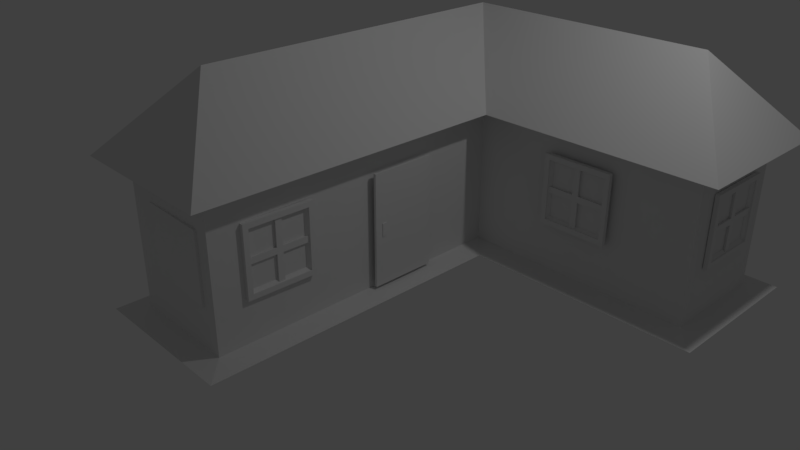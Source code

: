 # Source: house.blend  (saved by Blender 2.78.0; exported with 4.5.12 LTS)
import bpy
from mathutils import Matrix  # noqa: F401  (used for matrix-valued properties, if any)

bpy.ops.wm.read_factory_settings(use_empty=True)
scene = bpy.context.scene
scene.name = 'Scene'

# ---- collections
col_collection_1 = bpy.data.collections.new('Collection 1'); scene.collection.children.link(col_collection_1)

# ---- world
world_world = bpy.data.worlds.new('World'); scene.world = world_world
world_world.color = (0.05088, 0.05088, 0.05088)
world_world.use_sun_shadow = False
world_world.sun_shadow_jitter_overblur = 0.0
world_world.cycles.sampling_method = 'MANUAL'

# ---- cameras
cam_camera = bpy.data.cameras.new('Camera')
cam_camera.clip_end = 100.0
cam_camera.lens = 35.0
cam_camera.sensor_width = 32.0
cam_camera.sensor_height = 18.0
cam_camera.ortho_scale = 7.314
cam_camera.dof.focus_distance = 0.0
cam_camera.dof.aperture_fstop = 128.0

# ---- lights
light_lamp = bpy.data.lights.new('Lamp', 'POINT')
light_lamp.transmission_factor = 0.0
light_lamp.cutoff_distance = 30.0
light_lamp.energy = 100.0
light_lamp.shadow_buffer_clip_start = 1.001
light_lamp.shadow_soft_size = 0.1
light_lamp.shadow_maximum_resolution = 0.006
light_lamp.use_absolute_resolution = True

# ---- meshes
me_plane = bpy.data.meshes.new('Plane')
me_plane.from_pydata([(-1.0, -3.001, 0.0), (1.0, -3.001, 0.0), (-1.0, 3.001, 0.0), (0.7066, -2.707, 0.04988), (-0.7066, -2.707, 0.04988), (1.0, 1.003, 0.0), (3.987, 3.001, 0.0), (3.987, 1.003, 0.0), (-0.7066, 2.707, 0.04988), (0.7066, 1.297, 0.04988), (3.987, 3.001, 0.0), (3.693, 1.297, 0.04988), (0.7066, -2.707, 1.841), (-0.7066, -2.707, 1.841), (-0.7066, 2.707, 1.841), (0.7066, 1.297, 1.841), (3.987, 3.001, 1.891), (3.693, 1.297, 1.841), (1.49e-08, -2.156, 2.91), (1.49e-08, 2.002, 2.91), (3.142, 2.002, 2.91), (-1.0, 3.001, 1.891), (-1.0, -3.001, 1.891), (1.0, 1.003, 1.891), (3.987, 1.003, 1.891), (3.987, 3.001, 1.891), (1.0, -3.001, 1.891), (1.49e-08, -2.156, 2.91), (-1.0, 3.001, 0.0), (-1.0, -3.001, 0.0), (1.0, 1.003, 0.0), (3.987, 1.003, 0.0), (3.693, 2.707, 0.04988), (1.0, -3.001, 0.0), (-1.0, 3.001, 1.891), (-1.0, -3.001, 1.891), (1.0, 1.003, 1.891), (3.987, 1.003, 1.891), (3.693, 2.707, 1.841), (1.0, -3.001, 1.891), (0.7966, 0.2827, 0.08124), (0.7966, -0.5788, 0.08124), (0.7966, 0.2827, 1.521), (0.7966, -0.5788, 1.521), (0.7634, 0.2827, 1.521), (0.7634, -0.5788, 1.521), (0.7634, 0.2827, 0.08124), (0.7634, -0.5788, 0.08124), (0.7883, -0.425, 0.8839), (0.7883, -0.4827, 0.8839), (0.7883, -0.425, 0.7186), (0.7883, -0.4827, 0.7186), (0.8051, -0.4827, 0.8839), (0.8051, -0.4827, 0.7186), (0.8051, -0.425, 0.7186), (0.8051, -0.425, 0.8839), (2.653, 1.198, 1.575), (1.763, 1.198, 1.575), (2.653, 1.198, 0.685), (1.763, 1.198, 0.685), (2.587, 1.198, 1.509), (1.83, 1.198, 1.509), (2.587, 1.198, 0.7516), (1.83, 1.198, 0.7516), (2.587, 1.251, 1.509), (1.83, 1.251, 1.509), (2.587, 1.251, 0.7516), (1.83, 1.251, 0.7516), (2.653, 1.251, 1.575), (1.763, 1.251, 1.575), (2.653, 1.251, 0.685), (1.763, 1.251, 0.685), (2.168, 1.22, 1.17), (1.787, 1.22, 1.09), (1.787, 1.22, 1.17), (2.248, 1.22, 0.7091), (2.168, 1.22, 0.7091), (2.629, 1.22, 1.17), (2.629, 1.22, 1.09), (2.168, 1.22, 1.551), (2.248, 1.22, 1.551), (2.554, 1.25, 1.476), (2.587, 1.217, 1.509), (1.862, 1.25, 1.476), (1.83, 1.217, 1.509), (2.554, 1.25, 0.7844), (2.587, 1.217, 0.7516), (1.862, 1.25, 0.7844), (1.83, 1.217, 0.7516), (2.175, 1.25, 1.476), (2.208, 1.217, 1.509), (2.241, 1.25, 1.476), (2.554, 1.25, 1.163), (2.587, 1.217, 1.13), (2.554, 1.25, 1.097), (2.241, 1.25, 0.7844), (2.208, 1.217, 0.7516), (2.175, 1.25, 0.7844), (1.862, 1.25, 1.097), (1.83, 1.217, 1.13), (1.862, 1.25, 1.163), (2.241, 1.25, 1.163), (2.241, 1.25, 1.097), (2.175, 1.25, 1.097), (2.175, 1.25, 1.163), (2.248, 1.22, 1.17), (2.248, 1.22, 1.09), (2.168, 1.22, 1.09), (0.773, -1.431, 1.479), (0.7574, -2.321, 1.479), (0.773, -1.431, 0.589), (0.7574, -2.321, 0.589), (0.7718, -1.498, 1.413), (0.7586, -2.254, 1.413), (0.7718, -1.498, 0.6556), (0.7586, -2.254, 0.6556), (0.7192, -1.497, 1.413), (0.706, -2.254, 1.413), (0.7192, -1.497, 0.6556), (0.706, -2.254, 0.6556), (0.7203, -1.43, 1.479), (0.7048, -2.32, 1.479), (0.7203, -1.43, 0.589), (0.7048, -2.32, 0.589), (0.7424, -1.916, 1.074), (0.7358, -2.297, 0.9941), (0.7358, -2.297, 1.074), (0.7438, -1.836, 0.6131), (0.7424, -1.916, 0.6131), (0.7505, -1.455, 1.074), (0.7505, -1.455, 0.9941), (0.7424, -1.916, 1.455), (0.7438, -1.836, 1.455), (0.7193, -1.53, 1.38), (0.7527, -1.497, 1.413), (0.7073, -2.221, 1.38), (0.7395, -2.254, 1.413), (0.7193, -1.53, 0.6884), (0.7527, -1.497, 0.6556), (0.7073, -2.221, 0.6884), (0.7395, -2.254, 0.6556), (0.7127, -1.908, 1.38), (0.7461, -1.876, 1.413), (0.7139, -1.842, 1.38), (0.7193, -1.53, 1.067), (0.7527, -1.497, 1.034), (0.7193, -1.53, 1.001), (0.7139, -1.842, 0.6884), (0.7461, -1.876, 0.6556), (0.7127, -1.908, 0.6884), (0.7073, -2.221, 1.001), (0.7395, -2.254, 1.034), (0.7073, -2.221, 1.067), (0.7139, -1.842, 1.067), (0.7139, -1.842, 1.001), (0.7127, -1.908, 1.001), (0.7127, -1.908, 1.067), (0.7438, -1.836, 1.074), (0.7438, -1.836, 0.9941), (0.7424, -1.916, 0.9941), (-0.3616, -2.666, 1.479), (0.5284, -2.682, 1.479), (-0.3616, -2.666, 0.589), (0.5284, -2.682, 0.589), (-0.295, -2.668, 1.413), (0.4618, -2.681, 1.413), (-0.295, -2.668, 0.6556), (0.4618, -2.681, 0.6556), (-0.2959, -2.72, 1.413), (0.4609, -2.733, 1.413), (-0.2959, -2.72, 0.6556), (0.4609, -2.733, 0.6556), (-0.3625, -2.719, 1.479), (0.5275, -2.735, 1.479), (-0.3625, -2.719, 0.589), (0.5275, -2.735, 0.589), (0.123, -2.697, 1.074), (0.504, -2.704, 0.9941), (0.504, -2.704, 1.074), (0.04311, -2.695, 0.6131), (0.123, -2.697, 0.6131), (-0.3379, -2.689, 1.074), (-0.3379, -2.689, 0.9941), (0.123, -2.697, 1.455), (0.04311, -2.695, 1.455), (-0.2631, -2.72, 1.38), (-0.2953, -2.687, 1.413), (0.4282, -2.732, 1.38), (0.4615, -2.7, 1.413), (-0.2631, -2.72, 0.6884), (-0.2953, -2.687, 0.6556), (0.4282, -2.732, 0.6884), (0.4615, -2.7, 0.6556), (0.1153, -2.727, 1.38), (0.08308, -2.693, 1.413), (0.04973, -2.725, 1.38), (-0.2631, -2.72, 1.067), (-0.2953, -2.687, 1.034), (-0.2631, -2.72, 1.001), (0.04973, -2.725, 0.6884), (0.08308, -2.693, 0.6556), (0.1153, -2.727, 0.6884), (0.4282, -2.732, 1.001), (0.4615, -2.7, 1.034), (0.4282, -2.732, 1.067), (0.04973, -2.725, 1.067), (0.04973, -2.725, 1.001), (0.1153, -2.727, 1.001), (0.1153, -2.727, 1.067), (0.04311, -2.695, 1.074), (0.04311, -2.695, 0.9941), (0.123, -2.697, 0.9941), (-0.7501, 1.412, 1.575), (-0.7501, 2.302, 1.575), (-0.7501, 1.412, 0.685), (-0.7501, 2.302, 0.685), (-0.7501, 1.478, 1.509), (-0.7501, 2.235, 1.509), (-0.7501, 1.478, 0.7516), (-0.7501, 2.235, 0.7516), (-0.6975, 1.478, 1.509), (-0.6975, 2.235, 1.509), (-0.6975, 1.478, 0.7516), (-0.6975, 2.235, 0.7516), (-0.6975, 1.412, 1.575), (-0.6975, 2.302, 1.575), (-0.6975, 1.412, 0.685), (-0.6975, 2.302, 0.685), (-0.7281, 1.897, 1.17), (-0.7281, 2.278, 1.09), (-0.7281, 2.278, 1.17), (-0.7281, 1.817, 0.7091), (-0.7281, 1.897, 0.7091), (-0.7281, 1.436, 1.17), (-0.7281, 1.436, 1.09), (-0.7281, 1.897, 1.551), (-0.7281, 1.817, 1.551), (-0.6982, 1.511, 1.476), (-0.731, 1.478, 1.509), (-0.6982, 2.202, 1.476), (-0.731, 2.235, 1.509), (-0.6982, 1.511, 0.7844), (-0.731, 1.478, 0.7516), (-0.6982, 2.202, 0.7844), (-0.731, 2.235, 0.7516), (-0.6982, 1.889, 1.476), (-0.731, 1.857, 1.509), (-0.6982, 1.824, 1.476), (-0.6982, 1.511, 1.163), (-0.731, 1.478, 1.13), (-0.6982, 1.511, 1.097), (-0.6982, 1.824, 0.7844), (-0.731, 1.857, 0.7516), (-0.6982, 1.889, 0.7844), (-0.6982, 2.202, 1.097), (-0.731, 2.235, 1.13), (-0.6982, 2.202, 1.163), (-0.6982, 1.824, 1.163), (-0.6982, 1.824, 1.097), (-0.6982, 1.889, 1.097), (-0.6982, 1.889, 1.163), (-0.7281, 1.817, 1.17), (-0.7281, 1.817, 1.09), (-0.7281, 1.897, 1.09), (-0.7281, 0.1116, 1.09), (-0.7281, 0.03177, 1.09), (-0.7281, 0.03177, 1.17), (-0.6982, 0.1045, 1.163), (-0.6982, 0.1045, 1.097), (-0.6982, 0.03891, 1.097), (-0.6982, 0.03891, 1.163), (-0.6982, 0.4174, 1.163), (-0.731, 0.4502, 1.13), (-0.6982, 0.4174, 1.097), (-0.6982, 0.1045, 0.7844), (-0.731, 0.0717, 0.7516), (-0.6982, 0.03891, 0.7844), (-0.6982, -0.274, 1.097), (-0.731, -0.3068, 1.13), (-0.6982, -0.274, 1.163), (-0.6982, 0.03891, 1.476), (-0.731, 0.0717, 1.509), (-0.6982, 0.1045, 1.476), (-0.731, 0.4502, 0.7516), (-0.6982, 0.4174, 0.7844), (-0.731, -0.3068, 0.7516), (-0.6982, -0.274, 0.7844), (-0.731, 0.4502, 1.509), (-0.6982, 0.4174, 1.476), (-0.731, -0.3068, 1.509), (-0.6982, -0.274, 1.476), (-0.7281, 0.03177, 1.551), (-0.7281, 0.1116, 1.551), (-0.7281, -0.3493, 1.09), (-0.7281, -0.3493, 1.17), (-0.7281, 0.1116, 0.7091), (-0.7281, 0.03177, 0.7091), (-0.7281, 0.4927, 1.17), (-0.7281, 0.4927, 1.09), (-0.7281, 0.1116, 1.17), (-0.6975, 0.5167, 0.685), (-0.6975, -0.3733, 0.685), (-0.6975, 0.5167, 1.575), (-0.6975, -0.3733, 1.575), (-0.6975, 0.4502, 0.7516), (-0.6975, -0.3068, 0.7516), (-0.6975, 0.4502, 1.509), (-0.6975, -0.3068, 1.509), (-0.7501, 0.4502, 0.7516), (-0.7501, -0.3068, 0.7516), (-0.7501, 0.4502, 1.509), (-0.7501, -0.3068, 1.509), (-0.7501, 0.5167, 0.685), (-0.7501, -0.3733, 0.685), (-0.7501, 0.5167, 1.575), (-0.7501, -0.3733, 1.575), (2.812, 2.728, 1.09), (2.732, 2.728, 1.09), (2.732, 2.728, 1.17), (2.805, 2.698, 1.163), (2.805, 2.698, 1.097), (2.74, 2.698, 1.097), (2.74, 2.698, 1.163), (3.118, 2.698, 1.163), (3.151, 2.73, 1.13), (3.118, 2.698, 1.097), (2.805, 2.698, 0.7844), (2.772, 2.73, 0.7516), (2.74, 2.698, 0.7844), (2.427, 2.698, 1.097), (2.394, 2.73, 1.13), (2.427, 2.698, 1.163), (2.74, 2.698, 1.476), (2.772, 2.73, 1.509), (2.805, 2.698, 1.476), (3.151, 2.73, 0.7516), (3.118, 2.698, 0.7844), (2.394, 2.73, 0.7516), (2.427, 2.698, 0.7844), (3.151, 2.73, 1.509), (3.118, 2.698, 1.476), (2.394, 2.73, 1.509), (2.427, 2.698, 1.476), (2.732, 2.728, 1.551), (2.812, 2.728, 1.551), (2.351, 2.728, 1.09), (2.351, 2.728, 1.17), (2.812, 2.728, 0.7091), (2.732, 2.728, 0.7091), (3.193, 2.728, 1.17), (3.193, 2.728, 1.09), (2.812, 2.728, 1.17), (3.217, 2.697, 0.685), (2.327, 2.697, 0.685), (3.217, 2.697, 1.575), (2.327, 2.697, 1.575), (3.151, 2.697, 0.7516), (2.394, 2.697, 0.7516), (3.151, 2.697, 1.509), (2.394, 2.697, 1.509), (3.151, 2.75, 0.7516), (2.394, 2.75, 0.7516), (3.151, 2.75, 1.509), (2.394, 2.75, 1.509), (3.217, 2.75, 0.685), (2.327, 2.75, 0.685), (3.217, 2.75, 1.575), (2.327, 2.75, 1.575), (3.754, 2.456, 1.575), (3.754, 1.566, 1.575), (3.754, 2.456, 0.685), (3.754, 1.566, 0.685), (3.754, 2.39, 1.509), (3.754, 1.633, 1.509), (3.754, 2.39, 0.7516), (3.754, 1.633, 0.7516), (3.701, 2.39, 1.509), (3.701, 1.633, 1.509), (3.701, 2.39, 0.7516), (3.701, 1.633, 0.7516), (3.701, 2.456, 1.575), (3.701, 1.566, 1.575), (3.701, 2.456, 0.685), (3.701, 1.566, 0.685), (3.732, 1.971, 1.17), (3.732, 1.59, 1.09), (3.732, 1.59, 1.17), (3.732, 2.051, 0.7091), (3.732, 1.971, 0.7091), (3.732, 2.432, 1.17), (3.732, 2.432, 1.09), (3.732, 1.971, 1.551), (3.732, 2.051, 1.551), (3.702, 2.357, 1.476), (3.735, 2.39, 1.509), (3.702, 1.666, 1.476), (3.735, 1.633, 1.509), (3.702, 2.357, 0.7844), (3.735, 2.39, 0.7516), (3.702, 1.666, 0.7844), (3.735, 1.633, 0.7516), (3.702, 1.978, 1.476), (3.735, 2.011, 1.509), (3.702, 2.044, 1.476), (3.702, 2.357, 1.163), (3.735, 2.39, 1.13), (3.702, 2.357, 1.097), (3.702, 2.044, 0.7844), (3.735, 2.011, 0.7516), (3.702, 1.978, 0.7844), (3.702, 1.666, 1.097), (3.735, 1.633, 1.13), (3.702, 1.666, 1.163), (3.702, 2.044, 1.163), (3.702, 2.044, 1.097), (3.702, 1.978, 1.097), (3.702, 1.978, 1.163), (3.732, 2.051, 1.17), (3.732, 2.051, 1.09), (3.732, 1.971, 1.09), (0.5391, 2.728, 1.09), (0.4593, 2.728, 1.09), (0.4593, 2.728, 1.17), (0.532, 2.698, 1.163), (0.532, 2.698, 1.097), (0.4664, 2.698, 1.097), (0.4664, 2.698, 1.163), (0.8449, 2.698, 1.163), (0.8777, 2.73, 1.13), (0.8449, 2.698, 1.097), (0.532, 2.698, 0.7844), (0.4992, 2.73, 0.7516), (0.4664, 2.698, 0.7844), (0.1535, 2.698, 1.097), (0.1207, 2.73, 1.13), (0.1535, 2.698, 1.163), (0.4664, 2.698, 1.476), (0.4992, 2.73, 1.509), (0.532, 2.698, 1.476), (0.8777, 2.73, 0.7516), (0.8449, 2.698, 0.7844), (0.1207, 2.73, 0.7516), (0.1535, 2.698, 0.7844), (0.8777, 2.73, 1.509), (0.8449, 2.698, 1.476), (0.1207, 2.73, 1.509), (0.1535, 2.698, 1.476), (0.4593, 2.728, 1.551), (0.5391, 2.728, 1.551), (0.07818, 2.728, 1.09), (0.07818, 2.728, 1.17), (0.5391, 2.728, 0.7091), (0.4593, 2.728, 0.7091), (0.9202, 2.728, 1.17), (0.9202, 2.728, 1.09), (0.5391, 2.728, 1.17), (0.9442, 2.697, 0.685), (0.05415, 2.697, 0.685), (0.9442, 2.697, 1.575), (0.05415, 2.697, 1.575), (0.8777, 2.697, 0.7516), (0.1207, 2.697, 0.7516), (0.8777, 2.697, 1.509), (0.1207, 2.697, 1.509), (0.8777, 2.75, 0.7516), (0.1207, 2.75, 0.7516), (0.8777, 2.75, 1.509), (0.1207, 2.75, 1.509), (0.9442, 2.75, 0.685), (0.05415, 2.75, 0.685), (0.9442, 2.75, 1.575), (0.05415, 2.75, 1.575), (-0.7281, -1.789, 1.09), (-0.7281, -1.869, 1.09), (-0.7281, -1.869, 1.17), (-0.6982, -1.796, 1.163), (-0.6982, -1.796, 1.097), (-0.6982, -1.862, 1.097), (-0.6982, -1.862, 1.163), (-0.6982, -1.483, 1.163), (-0.731, -1.45, 1.13), (-0.6982, -1.483, 1.097), (-0.6982, -1.796, 0.7844), (-0.731, -1.829, 0.7516), (-0.6982, -1.862, 0.7844), (-0.6982, -2.175, 1.097), (-0.731, -2.207, 1.13), (-0.6982, -2.175, 1.163), (-0.6982, -1.862, 1.476), (-0.731, -1.829, 1.509), (-0.6982, -1.796, 1.476), (-0.731, -1.45, 0.7516), (-0.6982, -1.483, 0.7844), (-0.731, -2.207, 0.7516), (-0.6982, -2.175, 0.7844), (-0.731, -1.45, 1.509), (-0.6982, -1.483, 1.476), (-0.731, -2.207, 1.509), (-0.6982, -2.175, 1.476), (-0.7281, -1.869, 1.551), (-0.7281, -1.789, 1.551), (-0.7281, -2.25, 1.09), (-0.7281, -2.25, 1.17), (-0.7281, -1.789, 0.7091), (-0.7281, -1.869, 0.7091), (-0.7281, -1.408, 1.17), (-0.7281, -1.408, 1.09), (-0.7281, -1.789, 1.17), (-0.6975, -1.384, 0.685), (-0.6975, -2.274, 0.685), (-0.6975, -1.384, 1.575), (-0.6975, -2.274, 1.575), (-0.6975, -1.45, 0.7516), (-0.6975, -2.207, 0.7516), (-0.6975, -1.45, 1.509), (-0.6975, -2.207, 1.509), (-0.7501, -1.45, 0.7516), (-0.7501, -2.207, 0.7516), (-0.7501, -1.45, 1.509), (-0.7501, -2.207, 1.509), (-0.7501, -1.384, 0.685), (-0.7501, -2.274, 0.685), (-0.7501, -1.384, 1.575), (-0.7501, -2.274, 1.575)], [], [(32, 8, 14, 38), (0, 2, 5, 1), (2, 6, 7, 5), (11, 32, 38, 17), (7, 6, 10, 31), (1, 5, 30, 33), (6, 2, 28, 10), (0, 1, 33, 29), (2, 0, 29, 28), (5, 7, 31, 30), (39, 36, 23, 26), (16, 34, 21, 25), (8, 4, 13, 14), (4, 3, 12, 13), (9, 11, 17, 15), (3, 9, 15, 12), (36, 37, 24, 23), (35, 39, 26, 22), (37, 16, 25, 24), (34, 35, 22, 21), (18, 19, 21, 22), (20, 19, 23, 24), (20, 24, 25), (19, 18, 26, 23), (18, 22, 26), (19, 20, 25, 21), (18, 19, 27), (4, 8, 28, 29), (11, 9, 30, 31), (32, 11, 31, 10), (9, 3, 33, 30), (3, 4, 29, 33), (8, 32, 10, 28), (14, 13, 35, 34), (15, 17, 37, 36), (17, 38, 16, 37), (12, 15, 36, 39), (13, 12, 39, 35), (38, 14, 34, 16), (41, 40, 42, 43), (47, 45, 44, 46), (44, 45, 43, 42), (45, 47, 41, 43), (47, 46, 40, 41), (46, 44, 42, 40), (49, 51, 50, 48), (52, 55, 54, 53), (50, 51, 53, 54), (48, 50, 54, 55), (49, 48, 55, 52), (51, 49, 52, 53), (61, 60, 82, 90, 84), (61, 57, 56, 60), (60, 56, 58, 62), (62, 58, 59, 63), (63, 59, 57, 61), (67, 66, 64, 65), (65, 64, 68, 69), (64, 66, 70, 68), (66, 67, 71, 70), (67, 65, 69, 71), (59, 58, 70, 71), (56, 57, 69, 68), (57, 59, 71, 69), (58, 56, 68, 70), (60, 62, 86, 93, 82), (106, 75, 76, 107), (74, 72, 107, 73), (105, 77, 78, 106), (62, 63, 88, 96, 86), (80, 105, 72, 79), (63, 61, 84, 99, 88), (89, 90, 91), (92, 93, 94), (95, 96, 97), (98, 99, 100), (102, 95, 75, 106), (89, 83, 84, 90), (92, 81, 82, 93), (95, 85, 86, 96), (98, 87, 88, 99), (81, 91, 90, 82), (85, 94, 93, 86), (87, 97, 96, 88), (83, 100, 99, 84), (98, 100, 74, 73), (104, 89, 79, 72), (101, 92, 77, 105), (103, 98, 73, 107), (105, 106, 107, 72), (95, 97, 76, 75), (92, 94, 78, 77), (94, 102, 106, 78), (89, 91, 80, 79), (97, 103, 107, 76), (100, 104, 72, 74), (91, 101, 105, 80), (113, 112, 134, 142, 136), (113, 109, 108, 112), (112, 108, 110, 114), (114, 110, 111, 115), (115, 111, 109, 113), (119, 118, 116, 117), (117, 116, 120, 121), (116, 118, 122, 120), (118, 119, 123, 122), (119, 117, 121, 123), (111, 110, 122, 123), (108, 109, 121, 120), (109, 111, 123, 121), (110, 108, 120, 122), (112, 114, 138, 145, 134), (158, 127, 128, 159), (126, 124, 159, 125), (157, 129, 130, 158), (114, 115, 140, 148, 138), (132, 157, 124, 131), (115, 113, 136, 151, 140), (141, 142, 143), (144, 145, 146), (147, 148, 149), (150, 151, 152), (154, 147, 127, 158), (141, 135, 136, 142), (144, 133, 134, 145), (147, 137, 138, 148), (150, 139, 140, 151), (133, 143, 142, 134), (137, 146, 145, 138), (139, 149, 148, 140), (135, 152, 151, 136), (150, 152, 126, 125), (156, 141, 131, 124), (153, 144, 129, 157), (155, 150, 125, 159), (157, 158, 159, 124), (147, 149, 128, 127), (144, 146, 130, 129), (146, 154, 158, 130), (141, 143, 132, 131), (149, 155, 159, 128), (152, 156, 124, 126), (143, 153, 157, 132), (165, 164, 186, 194, 188), (165, 161, 160, 164), (164, 160, 162, 166), (166, 162, 163, 167), (167, 163, 161, 165), (171, 170, 168, 169), (169, 168, 172, 173), (168, 170, 174, 172), (170, 171, 175, 174), (171, 169, 173, 175), (163, 162, 174, 175), (160, 161, 173, 172), (161, 163, 175, 173), (162, 160, 172, 174), (164, 166, 190, 197, 186), (210, 179, 180, 211), (178, 176, 211, 177), (209, 181, 182, 210), (166, 167, 192, 200, 190), (184, 209, 176, 183), (167, 165, 188, 203, 192), (193, 194, 195), (196, 197, 198), (199, 200, 201), (202, 203, 204), (206, 199, 179, 210), (193, 187, 188, 194), (196, 185, 186, 197), (199, 189, 190, 200), (202, 191, 192, 203), (185, 195, 194, 186), (189, 198, 197, 190), (191, 201, 200, 192), (187, 204, 203, 188), (202, 204, 178, 177), (208, 193, 183, 176), (205, 196, 181, 209), (207, 202, 177, 211), (209, 210, 211, 176), (199, 201, 180, 179), (196, 198, 182, 181), (198, 206, 210, 182), (193, 195, 184, 183), (201, 207, 211, 180), (204, 208, 176, 178), (195, 205, 209, 184), (217, 216, 238, 246, 240), (217, 213, 212, 216), (216, 212, 214, 218), (218, 214, 215, 219), (219, 215, 213, 217), (223, 222, 220, 221), (221, 220, 224, 225), (220, 222, 226, 224), (222, 223, 227, 226), (223, 221, 225, 227), (215, 214, 226, 227), (212, 213, 225, 224), (213, 215, 227, 225), (214, 212, 224, 226), (216, 218, 242, 249, 238), (262, 231, 232, 263), (230, 228, 263, 229), (261, 233, 234, 262), (218, 219, 244, 252, 242), (236, 261, 228, 235), (219, 217, 240, 255, 244), (245, 246, 247), (248, 249, 250), (251, 252, 253), (254, 255, 256), (258, 251, 231, 262), (245, 239, 240, 246), (248, 237, 238, 249), (251, 241, 242, 252), (254, 243, 244, 255), (237, 247, 246, 238), (241, 250, 249, 242), (243, 253, 252, 244), (239, 256, 255, 240), (254, 256, 230, 229), (260, 245, 235, 228), (257, 248, 233, 261), (259, 254, 229, 263), (261, 262, 263, 228), (251, 253, 232, 231), (248, 250, 234, 233), (250, 258, 262, 234), (245, 247, 236, 235), (253, 259, 263, 232), (256, 260, 228, 230), (247, 257, 261, 236), (280, 270, 266, 291), (271, 267, 299, 297), (274, 268, 264, 295), (282, 280, 291, 292), (277, 269, 265, 293), (279, 277, 293, 294), (276, 274, 295, 296), (266, 265, 264, 299), (268, 273, 298, 264), (270, 279, 294, 266), (267, 282, 292, 299), (273, 271, 297, 298), (288, 271, 272, 287), (284, 274, 275, 283), (286, 277, 278, 285), (290, 280, 281, 289), (273, 284, 283, 272), (276, 286, 285, 275), (279, 290, 289, 278), (282, 288, 287, 281), (269, 276, 296, 265), (273, 272, 271), (276, 275, 274), (279, 278, 277), (282, 281, 280), (308, 310, 287, 272, 283), (291, 266, 299, 292), (309, 308, 283, 275, 285), (266, 294, 293, 265), (297, 299, 264, 298), (265, 296, 295, 264), (311, 309, 285, 278, 289), (313, 315, 303, 301), (314, 312, 300, 302), (315, 314, 302, 303), (312, 313, 301, 300), (304, 306, 302, 300), (305, 304, 300, 301), (307, 305, 301, 303), (306, 307, 303, 302), (304, 305, 307, 306), (308, 312, 314, 310), (309, 313, 312, 308), (311, 315, 313, 309), (310, 314, 315, 311), (310, 311, 289, 281, 287), (332, 322, 318, 343), (323, 319, 351, 349), (326, 320, 316, 347), (334, 332, 343, 344), (329, 321, 317, 345), (331, 329, 345, 346), (328, 326, 347, 348), (318, 317, 316, 351), (320, 325, 350, 316), (322, 331, 346, 318), (319, 334, 344, 351), (325, 323, 349, 350), (340, 323, 324, 339), (336, 326, 327, 335), (338, 329, 330, 337), (342, 332, 333, 341), (325, 336, 335, 324), (328, 338, 337, 327), (331, 342, 341, 330), (334, 340, 339, 333), (321, 328, 348, 317), (325, 324, 323), (328, 327, 326), (331, 330, 329), (334, 333, 332), (360, 362, 339, 324, 335), (343, 318, 351, 344), (361, 360, 335, 327, 337), (318, 346, 345, 317), (349, 351, 316, 350), (317, 348, 347, 316), (363, 361, 337, 330, 341), (365, 367, 355, 353), (366, 364, 352, 354), (367, 366, 354, 355), (364, 365, 353, 352), (356, 358, 354, 352), (357, 356, 352, 353), (359, 357, 353, 355), (358, 359, 355, 354), (356, 357, 359, 358), (360, 364, 366, 362), (361, 365, 364, 360), (363, 367, 365, 361), (362, 366, 367, 363), (362, 363, 341, 333, 339), (373, 372, 394, 402, 396), (373, 369, 368, 372), (372, 368, 370, 374), (374, 370, 371, 375), (375, 371, 369, 373), (379, 378, 376, 377), (377, 376, 380, 381), (376, 378, 382, 380), (378, 379, 383, 382), (379, 377, 381, 383), (371, 370, 382, 383), (368, 369, 381, 380), (369, 371, 383, 381), (370, 368, 380, 382), (372, 374, 398, 405, 394), (418, 387, 388, 419), (386, 384, 419, 385), (417, 389, 390, 418), (374, 375, 400, 408, 398), (392, 417, 384, 391), (375, 373, 396, 411, 400), (401, 402, 403), (404, 405, 406), (407, 408, 409), (410, 411, 412), (414, 407, 387, 418), (401, 395, 396, 402), (404, 393, 394, 405), (407, 397, 398, 408), (410, 399, 400, 411), (393, 403, 402, 394), (397, 406, 405, 398), (399, 409, 408, 400), (395, 412, 411, 396), (410, 412, 386, 385), (416, 401, 391, 384), (413, 404, 389, 417), (415, 410, 385, 419), (417, 418, 419, 384), (407, 409, 388, 387), (404, 406, 390, 389), (406, 414, 418, 390), (401, 403, 392, 391), (409, 415, 419, 388), (412, 416, 384, 386), (403, 413, 417, 392), (436, 426, 422, 447), (427, 423, 455, 453), (430, 424, 420, 451), (438, 436, 447, 448), (433, 425, 421, 449), (435, 433, 449, 450), (432, 430, 451, 452), (422, 421, 420, 455), (424, 429, 454, 420), (426, 435, 450, 422), (423, 438, 448, 455), (429, 427, 453, 454), (444, 427, 428, 443), (440, 430, 431, 439), (442, 433, 434, 441), (446, 436, 437, 445), (429, 440, 439, 428), (432, 442, 441, 431), (435, 446, 445, 434), (438, 444, 443, 437), (425, 432, 452, 421), (429, 428, 427), (432, 431, 430), (435, 434, 433), (438, 437, 436), (464, 466, 443, 428, 439), (447, 422, 455, 448), (465, 464, 439, 431, 441), (422, 450, 449, 421), (453, 455, 420, 454), (421, 452, 451, 420), (467, 465, 441, 434, 445), (469, 471, 459, 457), (470, 468, 456, 458), (471, 470, 458, 459), (468, 469, 457, 456), (460, 462, 458, 456), (461, 460, 456, 457), (463, 461, 457, 459), (462, 463, 459, 458), (460, 461, 463, 462), (464, 468, 470, 466), (465, 469, 468, 464), (467, 471, 469, 465), (466, 470, 471, 467), (466, 467, 445, 437, 443), (488, 478, 474, 499), (479, 475, 507, 505), (482, 476, 472, 503), (490, 488, 499, 500), (485, 477, 473, 501), (487, 485, 501, 502), (484, 482, 503, 504), (474, 473, 472, 507), (476, 481, 506, 472), (478, 487, 502, 474), (475, 490, 500, 507), (481, 479, 505, 506), (496, 479, 480, 495), (492, 482, 483, 491), (494, 485, 486, 493), (498, 488, 489, 497), (481, 492, 491, 480), (484, 494, 493, 483), (487, 498, 497, 486), (490, 496, 495, 489), (477, 484, 504, 473), (481, 480, 479), (484, 483, 482), (487, 486, 485), (490, 489, 488), (516, 518, 495, 480, 491), (499, 474, 507, 500), (517, 516, 491, 483, 493), (474, 502, 501, 473), (505, 507, 472, 506), (473, 504, 503, 472), (519, 517, 493, 486, 497), (521, 523, 511, 509), (522, 520, 508, 510), (523, 522, 510, 511), (520, 521, 509, 508), (512, 514, 510, 508), (513, 512, 508, 509), (515, 513, 509, 511), (514, 515, 511, 510), (512, 513, 515, 514), (516, 520, 522, 518), (517, 521, 520, 516), (519, 523, 521, 517), (518, 522, 523, 519), (518, 519, 497, 489, 495)])
me_plane.use_remesh_preserve_volume = False
me_plane.use_remesh_preserve_attributes = False
me_plane.use_mirror_vertex_groups = False
me_plane.update()

# ---- objects
ob_plane = bpy.data.objects.new('Plane', me_plane)
ob_lamp = bpy.data.objects.new('Lamp', light_lamp)
ob_camera = bpy.data.objects.new('Camera', cam_camera)

# ---- transforms, parenting, visibility, modifiers, constraints
ob_plane.location = (0.0, 0.0, 0.0)
ob_plane.lineart.crease_threshold = 0.0
ob_lamp.location = (4.076, 1.005, 5.904)
ob_lamp.rotation_euler = (0.6503, 0.05522, 1.866)
ob_lamp.lock_rotations_4d = False
ob_lamp.empty_display_type = 'ARROWS'
ob_lamp.color = (0.0, 0.0, 0.0, 0.0)
ob_lamp.lineart.crease_threshold = 0.0
ob_camera.location = (7.481, -6.508, 5.344)
ob_camera.rotation_euler = (1.109, 0.0, 0.8149)
ob_camera.lock_rotations_4d = False
ob_camera.empty_display_type = 'ARROWS'
ob_camera.color = (0.0, 0.0, 0.0, 0.0)
ob_camera.display_type = 'WIRE'
ob_camera.lineart.crease_threshold = 0.0

# ---- collection membership
col_collection_1.objects.link(ob_plane)
col_collection_1.objects.link(ob_lamp)
col_collection_1.objects.link(ob_camera)

# ---- scene / render settings (as saved in the file)
scene.camera = ob_camera
scene.frame_start = 1; scene.frame_end = 250; scene.frame_set(1)
scene.render.engine = 'BLENDER_EEVEE_NEXT'
scene.render.resolution_percentage = 50
scene.render.dither_intensity = 0.0
scene.cycles.use_denoising = False
scene.cycles.samples = 128
scene.cycles.sampling_pattern = 'TABULATED_SOBOL'
scene.cycles.light_sampling_threshold = 0.0
scene.cycles.use_adaptive_sampling = False
scene.cycles.use_light_tree = False
scene.cycles.blur_glossy = 0.0
scene.cycles.sample_clamp_indirect = 0.0
scene.view_settings.view_transform = 'Standard'
bpy.context.view_layer.update()
